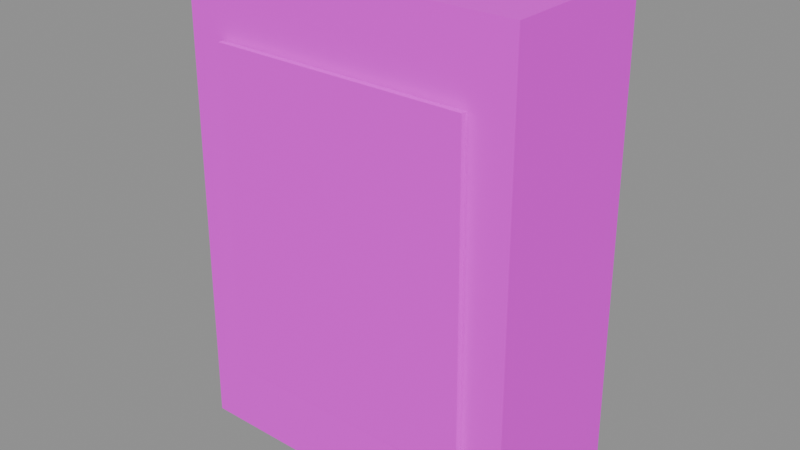 # Source: switchbox.blend  (saved by Blender 4.5.87; exported with 4.5.12 LTS)
import bpy
from mathutils import Matrix  # noqa: F401  (used for matrix-valued properties, if any)

bpy.ops.wm.read_factory_settings(use_empty=True)
scene = bpy.context.scene
scene.name = 'PACKAGE_switchbox'

# ---- collections
col_sea_scene_water_building_002_switchbox_004 = bpy.data.collections.new('SEA-SCENE-WATER-BUILDING-002-SWITCHBOX.004'); scene.collection.children.link(col_sea_scene_water_building_002_switchbox_004)

# ---- images (referenced by path relative to the original .blend; pixels are not part of the script)
import os
ASSET_DIR = os.environ.get("B2B_ASSET_DIR", "")  # directory of the original .blend (textures are referenced by path, not embedded)
HERE = os.path.dirname(os.path.abspath(__file__))  # packed textures are extracted next to this script under _unpacked/

def load_image(name, relpath, width, height, colorspace="sRGB"):
    """Load a texture the original file referenced (path relative to the .blend, or extracted next to this script)."""
    p = next((c for c in (os.path.join(HERE, relpath), os.path.join(ASSET_DIR, relpath)) if relpath and os.path.exists(c)), "")
    if p:
        img = bpy.data.images.load(p, check_existing=True)
        img.name = name
    else:  # same state as the original file: an image datablock whose file is absent (Cycles renders it pink)
        img = bpy.data.images.new(name, width, height)
        img.source = "FILE"
        img.filepath = "//" + (relpath or name)
    img.colorspace_settings.name = colorspace
    return img
img_sea_cabin_timber_8x8_512_png = load_image('sea_cabin_timber_8x8_512.png', 'sea_cabin_timber_8x8_512.png', 1024, 1024, 'sRGB')

# ---- materials (node trees are filled in below, after node groups)
mat_wb002v2_sea_matte_004 = bpy.data.materials.new('WB002V2_SEA_Matte.004')

# ---- material node trees
mat_wb002v2_sea_matte_004.use_nodes = True; mat_wb002v2_sea_matte_004.node_tree.nodes.clear()
_N = mat_wb002v2_sea_matte_004.node_tree.nodes; _L = mat_wb002v2_sea_matte_004.node_tree.links
n0 = _N.new('ShaderNodeBsdfPrincipled'); n0.name = '原理化 BSDF'; n0.location = (-200, 100)
n0.inputs[2].default_value = 0.78
n1 = _N.new('ShaderNodeOutputMaterial'); n1.name = '材质输出'; n1.location = (200, 100)
n2 = _N.new('ShaderNodeUVMap'); n2.name = 'UV 贴图'; n2.location = (0, 0)
n2.uv_map = 'PaletteUV'
n3 = _N.new('ShaderNodeTexImage'); n3.name = '图像纹理'; n3.location = (0, 0)
n3.image = img_sea_cabin_timber_8x8_512_png
n3.interpolation = 'Closest'
n3.extension = 'EXTEND'
_L.new(n0.outputs[0], n1.inputs[0])
_L.new(n2.outputs[0], n3.inputs[0])
_L.new(n3.outputs[0], n0.inputs[0])
n1.is_active_output = True

# ---- meshes
me_wb002v2_wallcabinet_004 = bpy.data.meshes.new('WB002V2_WallCabinet.004')
me_wb002v2_wallcabinet_004.from_pydata([(-0.4, -0.183, 0.0), (0.4, -0.183, 0.0), (0.4, 0.197, 0.0), (-0.4, 0.197, 0.0), (-0.388, -0.1773, 1.1), (0.388, -0.1773, 1.1), (0.388, 0.1913, 1.1), (-0.388, 0.1913, 1.1)], [], [(3, 2, 1, 0), (0, 1, 5, 4), (1, 2, 6, 5), (2, 3, 7, 6), (3, 0, 4, 7), (4, 5, 6, 7)])
_uv = me_wb002v2_wallcabinet_004.uv_layers.new(name='PaletteUV')
_uv.uv.foreach_set('vector', [0.9655, 0.9375, 0.9375, 0.9655, 0.9095, 0.9375, 0.9375, 0.9095, 0.9655, 0.9375, 0.9375, 0.9655, 0.9095, 0.9375, 0.9375, 0.9095, 0.9655, 0.9375, 0.9375, 0.9655, 0.9095, 0.9375, 0.9375, 0.9095, 0.9655, 0.9375, 0.9375, 0.9655, 0.9095, 0.9375, 0.9375, 0.9095, 0.9655, 0.9375, 0.9375, 0.9655, 0.9095, 0.9375, 0.9375, 0.9095, 0.9655, 0.9375, 0.9375, 0.9655, 0.9095, 0.9375, 0.9375, 0.9095])
me_wb002v2_wallcabinet_004.materials.append(mat_wb002v2_sea_matte_004)
me_wb002v2_wallcabinet_004.update()
me_wb002v2_cabinetinset_004 = bpy.data.meshes.new('WB002V2_CabinetInset.004')
me_wb002v2_cabinetinset_004.from_pydata([(-0.305, -0.197, 0.17), (0.305, -0.197, 0.17), (0.305, -0.185, 0.17), (-0.305, -0.185, 0.17), (-0.2959, -0.1968, 0.93), (0.2959, -0.1968, 0.93), (0.2959, -0.1852, 0.93), (-0.2959, -0.1852, 0.93)], [], [(3, 2, 1, 0), (0, 1, 5, 4), (1, 2, 6, 5), (2, 3, 7, 6), (3, 0, 4, 7), (4, 5, 6, 7)])
_uv = me_wb002v2_cabinetinset_004.uv_layers.new(name='PaletteUV')
_uv.uv.foreach_set('vector', [0.7155, 0.9375, 0.6875, 0.9655, 0.6595, 0.9375, 0.6875, 0.9095, 0.7155, 0.9375, 0.6875, 0.9655, 0.6595, 0.9375, 0.6875, 0.9095, 0.7155, 0.9375, 0.6875, 0.9655, 0.6595, 0.9375, 0.6875, 0.9095, 0.7155, 0.9375, 0.6875, 0.9655, 0.6595, 0.9375, 0.6875, 0.9095, 0.7155, 0.9375, 0.6875, 0.9655, 0.6595, 0.9375, 0.6875, 0.9095, 0.7155, 0.9375, 0.6875, 0.9655, 0.6595, 0.9375, 0.6875, 0.9095])
me_wb002v2_cabinetinset_004.materials.append(mat_wb002v2_sea_matte_004)
me_wb002v2_cabinetinset_004.update()

# ---- objects
ob_wb002v2_wallcabinet_004 = bpy.data.objects.new('WB002V2_WallCabinet.004', me_wb002v2_wallcabinet_004)
ob_wb002v2_cabinetinset_004 = bpy.data.objects.new('WB002V2_CabinetInset.004', me_wb002v2_cabinetinset_004)

# ---- transforms, parenting, visibility, modifiers, constraints
ob_wb002v2_wallcabinet_004.location = (0.0, 0.0, 0.0)
ob_wb002v2_cabinetinset_004.location = (0.0, 0.0, 0.0)

# ---- collection membership
col_sea_scene_water_building_002_switchbox_004.objects.link(ob_wb002v2_wallcabinet_004)
col_sea_scene_water_building_002_switchbox_004.objects.link(ob_wb002v2_cabinetinset_004)

# ---- scene / render settings (as saved in the file)
scene.frame_start = 1; scene.frame_end = 250; scene.frame_set(1)
scene.render.engine = 'BLENDER_EEVEE_NEXT'
scene.render.image_settings.exr_codec = 'NONE'
scene.render.simplify_subdivision_render = 0
scene.render.simplify_child_particles_render = 0.0
scene.eevee.use_volume_custom_range = False
scene.eevee.use_fast_gi = False
scene.eevee.use_shadows = False
scene.view_settings.white_balance_temperature = 0.0
scene.view_settings.white_balance_tint = 0.0
scene.view_settings.white_balance_whitepoint = (2.97, 0.5193, -0.0414)
bpy.context.view_layer.update()

# ---- added for rendering (the .blend has no active camera and no usable light): camera, sun + grey world if the file has none
cam_auto = bpy.data.cameras.new('AutoCamera')
cam_auto.lens = 50.0
cam_auto.sensor_width = 36.0
cam_auto.clip_end = 1000.0
ob_auto_camera = bpy.data.objects.new('AutoCamera', cam_auto)
scene.collection.objects.link(ob_auto_camera)
ob_auto_camera.location = (1.31018, -1.57221, 1.59814)
ob_auto_camera.rotation_euler = (1.09748, -7.21219e-08, 0.694738)
scene.camera = ob_auto_camera
light_auto_sun = bpy.data.lights.new('AutoSun', 'SUN')
light_auto_sun.energy = 3.0
light_auto_sun.angle = 0.0523599
ob_auto_sun = bpy.data.objects.new('AutoSun', light_auto_sun)
scene.collection.objects.link(ob_auto_sun)
ob_auto_sun.rotation_euler = (0.872665, 0.174533, 0.523599)
if scene.world is None:
    world_auto = bpy.data.worlds.new('AutoWorld')
    world_auto.color = (0.3, 0.3, 0.3)
    scene.world = world_auto
bpy.context.view_layer.update()
